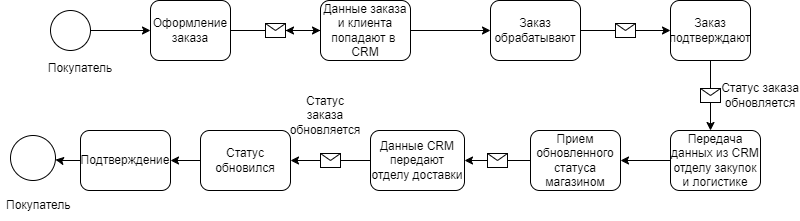

The diagram above was exported from draw.io. Its source (the exported page's mxGraphModel, read from the mxfile embedded in the PNG):
<mxGraphModel dx="1050" dy="522" grid="1" gridSize="10" guides="1" tooltips="1" connect="1" arrows="1" fold="1" page="1" pageScale="1" pageWidth="827" pageHeight="1169" math="0" shadow="0">
  <root>
    <mxCell id="0" />
    <mxCell id="1" parent="0" />
    <mxCell id="Xk0M6ztbaiB_KkcPI59m-5" value="" style="ellipse;whiteSpace=wrap;html=1;aspect=fixed;" vertex="1" parent="1">
      <mxGeometry x="60" y="200" width="40" height="40" as="geometry" />
    </mxCell>
    <mxCell id="Xk0M6ztbaiB_KkcPI59m-6" value="Покупатель&lt;br&gt;&lt;br&gt;" style="text;html=1;align=center;verticalAlign=middle;whiteSpace=wrap;rounded=0;" vertex="1" parent="1">
      <mxGeometry x="50" y="250" width="80" height="30" as="geometry" />
    </mxCell>
    <mxCell id="Xk0M6ztbaiB_KkcPI59m-7" value="" style="endArrow=classic;html=1;rounded=0;exitX=1;exitY=0.5;exitDx=0;exitDy=0;" edge="1" parent="1" source="Xk0M6ztbaiB_KkcPI59m-5">
      <mxGeometry width="50" height="50" relative="1" as="geometry">
        <mxPoint x="390" y="290" as="sourcePoint" />
        <mxPoint x="160" y="220" as="targetPoint" />
      </mxGeometry>
    </mxCell>
    <mxCell id="Xk0M6ztbaiB_KkcPI59m-8" value="Оформление заказа&lt;br&gt;" style="rounded=1;whiteSpace=wrap;html=1;" vertex="1" parent="1">
      <mxGeometry x="160" y="190" width="80" height="60" as="geometry" />
    </mxCell>
    <mxCell id="Xk0M6ztbaiB_KkcPI59m-10" value="" style="endArrow=classic;html=1;rounded=0;exitX=1;exitY=0.5;exitDx=0;exitDy=0;" edge="1" parent="1" source="Xk0M6ztbaiB_KkcPI59m-8">
      <mxGeometry relative="1" as="geometry">
        <mxPoint x="360" y="270" as="sourcePoint" />
        <mxPoint x="330" y="220" as="targetPoint" />
        <Array as="points" />
      </mxGeometry>
    </mxCell>
    <mxCell id="Xk0M6ztbaiB_KkcPI59m-11" value="" style="shape=message;html=1;outlineConnect=0;" vertex="1" parent="Xk0M6ztbaiB_KkcPI59m-10">
      <mxGeometry width="20" height="14" relative="1" as="geometry">
        <mxPoint x="-10" y="-7" as="offset" />
      </mxGeometry>
    </mxCell>
    <mxCell id="Xk0M6ztbaiB_KkcPI59m-54" value="" style="edgeStyle=orthogonalEdgeStyle;rounded=0;orthogonalLoop=1;jettySize=auto;html=1;" edge="1" parent="1" source="Xk0M6ztbaiB_KkcPI59m-12" target="Xk0M6ztbaiB_KkcPI59m-11">
      <mxGeometry relative="1" as="geometry" />
    </mxCell>
    <mxCell id="Xk0M6ztbaiB_KkcPI59m-12" value="Данные заказа и клиента попадают в&amp;nbsp;&lt;br&gt;CRM&lt;br&gt;" style="rounded=1;whiteSpace=wrap;html=1;" vertex="1" parent="1">
      <mxGeometry x="330" y="190" width="90" height="60" as="geometry" />
    </mxCell>
    <mxCell id="Xk0M6ztbaiB_KkcPI59m-13" value="" style="endArrow=classic;html=1;rounded=0;exitX=1;exitY=0.5;exitDx=0;exitDy=0;" edge="1" parent="1" source="Xk0M6ztbaiB_KkcPI59m-12">
      <mxGeometry width="50" height="50" relative="1" as="geometry">
        <mxPoint x="390" y="290" as="sourcePoint" />
        <mxPoint x="500" y="220" as="targetPoint" />
      </mxGeometry>
    </mxCell>
    <mxCell id="Xk0M6ztbaiB_KkcPI59m-14" value="Заказ обрабатывают&lt;br&gt;" style="rounded=1;whiteSpace=wrap;html=1;" vertex="1" parent="1">
      <mxGeometry x="500" y="190" width="90" height="60" as="geometry" />
    </mxCell>
    <mxCell id="Xk0M6ztbaiB_KkcPI59m-21" value="" style="endArrow=classic;html=1;rounded=0;exitX=1;exitY=0.5;exitDx=0;exitDy=0;" edge="1" parent="1" source="Xk0M6ztbaiB_KkcPI59m-14">
      <mxGeometry relative="1" as="geometry">
        <mxPoint x="700" y="260" as="sourcePoint" />
        <mxPoint x="680" y="220" as="targetPoint" />
        <Array as="points" />
      </mxGeometry>
    </mxCell>
    <mxCell id="Xk0M6ztbaiB_KkcPI59m-22" value="" style="shape=message;html=1;outlineConnect=0;" vertex="1" parent="Xk0M6ztbaiB_KkcPI59m-21">
      <mxGeometry width="20" height="14" relative="1" as="geometry">
        <mxPoint x="-10" y="-7" as="offset" />
      </mxGeometry>
    </mxCell>
    <mxCell id="Xk0M6ztbaiB_KkcPI59m-23" value="Передача данных из CRM отделу закупок и логистике&lt;br&gt;" style="rounded=1;whiteSpace=wrap;html=1;" vertex="1" parent="1">
      <mxGeometry x="680" y="320" width="90" height="60" as="geometry" />
    </mxCell>
    <mxCell id="Xk0M6ztbaiB_KkcPI59m-24" value="Заказ подтверждают&lt;br&gt;" style="rounded=1;whiteSpace=wrap;html=1;" vertex="1" parent="1">
      <mxGeometry x="680" y="190" width="80" height="60" as="geometry" />
    </mxCell>
    <mxCell id="Xk0M6ztbaiB_KkcPI59m-29" value="" style="endArrow=classic;html=1;rounded=0;exitX=0.5;exitY=1;exitDx=0;exitDy=0;" edge="1" parent="1" source="Xk0M6ztbaiB_KkcPI59m-24">
      <mxGeometry relative="1" as="geometry">
        <mxPoint x="700" y="350" as="sourcePoint" />
        <mxPoint x="720" y="320" as="targetPoint" />
      </mxGeometry>
    </mxCell>
    <mxCell id="Xk0M6ztbaiB_KkcPI59m-30" value="" style="shape=message;html=1;outlineConnect=0;" vertex="1" parent="Xk0M6ztbaiB_KkcPI59m-29">
      <mxGeometry width="20" height="14" relative="1" as="geometry">
        <mxPoint x="-10" y="-7" as="offset" />
      </mxGeometry>
    </mxCell>
    <mxCell id="Xk0M6ztbaiB_KkcPI59m-31" value="Статус заказа обновляется" style="text;html=1;align=center;verticalAlign=middle;whiteSpace=wrap;rounded=0;" vertex="1" parent="1">
      <mxGeometry x="730" y="270" width="80" height="30" as="geometry" />
    </mxCell>
    <mxCell id="Xk0M6ztbaiB_KkcPI59m-33" value="" style="endArrow=classic;html=1;rounded=0;exitX=0;exitY=0.5;exitDx=0;exitDy=0;" edge="1" parent="1" source="Xk0M6ztbaiB_KkcPI59m-23">
      <mxGeometry relative="1" as="geometry">
        <mxPoint x="420" y="270" as="sourcePoint" />
        <mxPoint x="630" y="350" as="targetPoint" />
      </mxGeometry>
    </mxCell>
    <mxCell id="Xk0M6ztbaiB_KkcPI59m-35" value="Прием обновленного статуса магазином" style="rounded=1;whiteSpace=wrap;html=1;" vertex="1" parent="1">
      <mxGeometry x="540" y="320" width="90" height="60" as="geometry" />
    </mxCell>
    <mxCell id="Xk0M6ztbaiB_KkcPI59m-41" value="" style="endArrow=classic;html=1;rounded=0;exitX=0;exitY=0.5;exitDx=0;exitDy=0;" edge="1" parent="1" source="Xk0M6ztbaiB_KkcPI59m-35" target="Xk0M6ztbaiB_KkcPI59m-43">
      <mxGeometry relative="1" as="geometry">
        <mxPoint x="420" y="270" as="sourcePoint" />
        <mxPoint x="470" y="350" as="targetPoint" />
      </mxGeometry>
    </mxCell>
    <mxCell id="Xk0M6ztbaiB_KkcPI59m-42" value="" style="shape=message;html=1;outlineConnect=0;" vertex="1" parent="Xk0M6ztbaiB_KkcPI59m-41">
      <mxGeometry width="20" height="14" relative="1" as="geometry">
        <mxPoint x="-10" y="-7" as="offset" />
      </mxGeometry>
    </mxCell>
    <mxCell id="Xk0M6ztbaiB_KkcPI59m-43" value="Данные CRM передают отделу доставки&lt;br&gt;" style="rounded=1;whiteSpace=wrap;html=1;" vertex="1" parent="1">
      <mxGeometry x="380" y="320" width="94" height="60" as="geometry" />
    </mxCell>
    <mxCell id="Xk0M6ztbaiB_KkcPI59m-44" value="" style="endArrow=classic;html=1;rounded=0;exitX=0;exitY=0.5;exitDx=0;exitDy=0;" edge="1" parent="1" source="Xk0M6ztbaiB_KkcPI59m-43" target="Xk0M6ztbaiB_KkcPI59m-48">
      <mxGeometry relative="1" as="geometry">
        <mxPoint x="420" y="270" as="sourcePoint" />
        <mxPoint x="310" y="350" as="targetPoint" />
      </mxGeometry>
    </mxCell>
    <mxCell id="Xk0M6ztbaiB_KkcPI59m-45" value="" style="shape=message;html=1;outlineConnect=0;" vertex="1" parent="Xk0M6ztbaiB_KkcPI59m-44">
      <mxGeometry width="20" height="14" relative="1" as="geometry">
        <mxPoint x="-10" y="-7" as="offset" />
      </mxGeometry>
    </mxCell>
    <mxCell id="Xk0M6ztbaiB_KkcPI59m-47" value="Статус заказа обновляется" style="text;html=1;align=center;verticalAlign=middle;whiteSpace=wrap;rounded=0;" vertex="1" parent="1">
      <mxGeometry x="300" y="280" width="70" height="50" as="geometry" />
    </mxCell>
    <mxCell id="Xk0M6ztbaiB_KkcPI59m-48" value="Статус обновился&lt;br&gt;" style="rounded=1;whiteSpace=wrap;html=1;" vertex="1" parent="1">
      <mxGeometry x="210" y="320" width="90" height="60" as="geometry" />
    </mxCell>
    <mxCell id="Xk0M6ztbaiB_KkcPI59m-49" value="" style="endArrow=classic;html=1;rounded=0;exitX=0;exitY=0.5;exitDx=0;exitDy=0;" edge="1" parent="1" source="Xk0M6ztbaiB_KkcPI59m-48">
      <mxGeometry width="50" height="50" relative="1" as="geometry">
        <mxPoint x="450" y="290" as="sourcePoint" />
        <mxPoint x="180" y="350" as="targetPoint" />
      </mxGeometry>
    </mxCell>
    <mxCell id="Xk0M6ztbaiB_KkcPI59m-50" value="Подтверждение" style="rounded=1;whiteSpace=wrap;html=1;" vertex="1" parent="1">
      <mxGeometry x="90" y="320" width="90" height="60" as="geometry" />
    </mxCell>
    <mxCell id="Xk0M6ztbaiB_KkcPI59m-51" value="" style="endArrow=classic;html=1;rounded=0;exitX=0;exitY=0.5;exitDx=0;exitDy=0;" edge="1" parent="1" source="Xk0M6ztbaiB_KkcPI59m-50" target="Xk0M6ztbaiB_KkcPI59m-52">
      <mxGeometry width="50" height="50" relative="1" as="geometry">
        <mxPoint x="450" y="290" as="sourcePoint" />
        <mxPoint x="60" y="350" as="targetPoint" />
        <Array as="points">
          <mxPoint x="70" y="350" />
        </Array>
      </mxGeometry>
    </mxCell>
    <mxCell id="Xk0M6ztbaiB_KkcPI59m-52" value="" style="ellipse;whiteSpace=wrap;html=1;aspect=fixed;" vertex="1" parent="1">
      <mxGeometry x="20" y="325" width="45" height="45" as="geometry" />
    </mxCell>
    <mxCell id="Xk0M6ztbaiB_KkcPI59m-53" value="Покупатель&amp;nbsp;&lt;br&gt;" style="text;html=1;align=center;verticalAlign=middle;whiteSpace=wrap;rounded=0;" vertex="1" parent="1">
      <mxGeometry x="10" y="380" width="80" height="30" as="geometry" />
    </mxCell>
  </root>
</mxGraphModel>